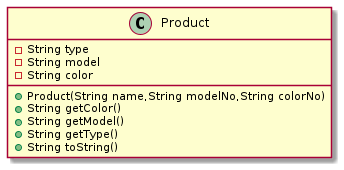

The diagram above was rendered by PlantUML. Its source (embedded in the PNG):
@startuml Product
class Product {
- String type
- String model
- String color
+Product(String name,String modelNo,String colorNo)
+ String getColor()
+ String getModel()
+ String getType()
+ String toString()
}
@enduml